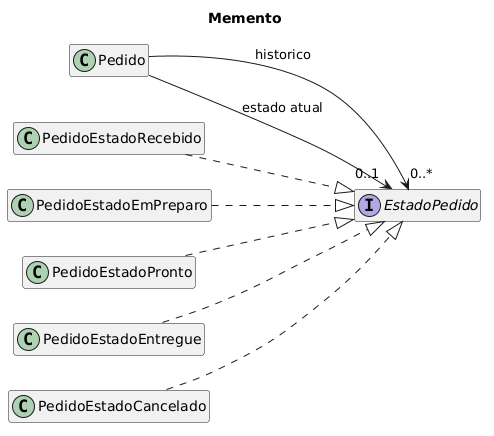

The diagram above was rendered by PlantUML. Its source (embedded in the PNG):
@startuml
title Memento
left to right direction
hide members

class Pedido
interface EstadoPedido

Pedido --> "0..*" EstadoPedido : historico
Pedido --> "0..1" EstadoPedido : estado atual

class PedidoEstadoRecebido
class PedidoEstadoEmPreparo
class PedidoEstadoPronto
class PedidoEstadoEntregue
class PedidoEstadoCancelado

PedidoEstadoRecebido ..|> EstadoPedido
PedidoEstadoEmPreparo ..|> EstadoPedido
PedidoEstadoPronto ..|> EstadoPedido
PedidoEstadoEntregue ..|> EstadoPedido
PedidoEstadoCancelado ..|> EstadoPedido
@enduml